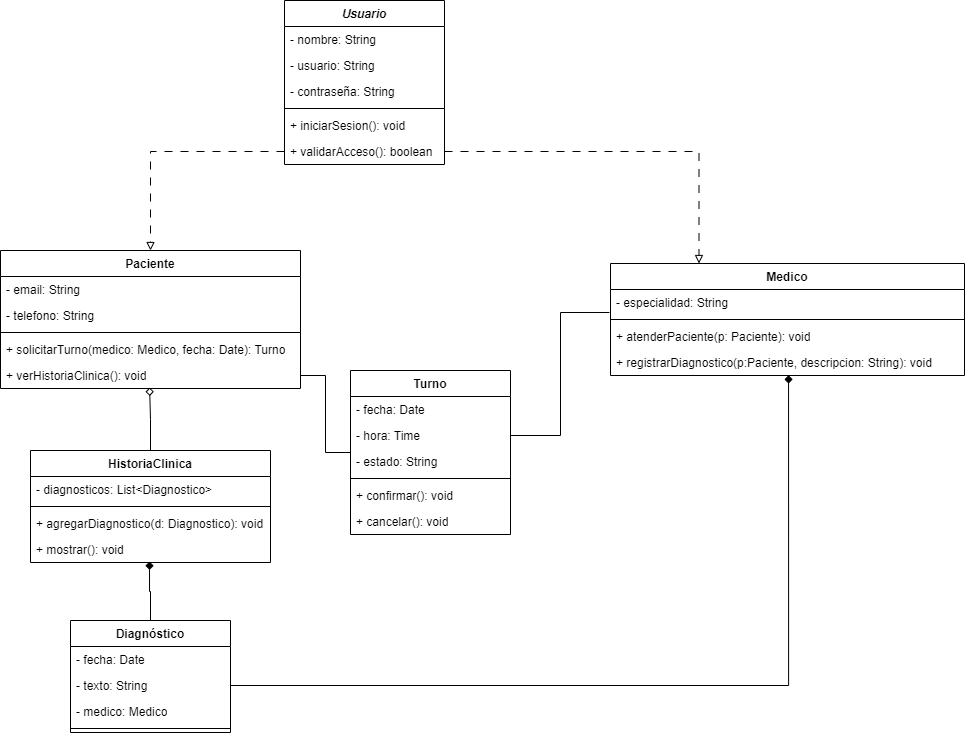

The diagram above was exported from draw.io. Its source (the exported page's mxGraphModel, read from the mxfile embedded in the PNG):
<mxGraphModel dx="864" dy="516" grid="1" gridSize="10" guides="1" tooltips="1" connect="1" arrows="1" fold="1" page="1" pageScale="1" pageWidth="827" pageHeight="1169" math="0" shadow="0">
  <root>
    <mxCell id="0" />
    <mxCell id="1" parent="0" />
    <mxCell id="TklppNriZJF8Fu3Ry9sO-1" value="&lt;i&gt;Usuario&lt;/i&gt;" style="swimlane;fontStyle=1;align=center;verticalAlign=top;childLayout=stackLayout;horizontal=1;startSize=26;horizontalStack=0;resizeParent=1;resizeParentMax=0;resizeLast=0;collapsible=1;marginBottom=0;whiteSpace=wrap;html=1;" parent="1" vertex="1">
      <mxGeometry x="334" y="90" width="160" height="164" as="geometry" />
    </mxCell>
    <mxCell id="TklppNriZJF8Fu3Ry9sO-2" value="- nombre: String" style="text;strokeColor=none;fillColor=none;align=left;verticalAlign=top;spacingLeft=4;spacingRight=4;overflow=hidden;rotatable=0;points=[[0,0.5],[1,0.5]];portConstraint=eastwest;whiteSpace=wrap;html=1;" parent="TklppNriZJF8Fu3Ry9sO-1" vertex="1">
      <mxGeometry y="26" width="160" height="26" as="geometry" />
    </mxCell>
    <mxCell id="TklppNriZJF8Fu3Ry9sO-22" value="- usuario: String" style="text;strokeColor=none;fillColor=none;align=left;verticalAlign=top;spacingLeft=4;spacingRight=4;overflow=hidden;rotatable=0;points=[[0,0.5],[1,0.5]];portConstraint=eastwest;whiteSpace=wrap;html=1;" parent="TklppNriZJF8Fu3Ry9sO-1" vertex="1">
      <mxGeometry y="52" width="160" height="26" as="geometry" />
    </mxCell>
    <mxCell id="TklppNriZJF8Fu3Ry9sO-5" value="- contraseña: String" style="text;strokeColor=none;fillColor=none;align=left;verticalAlign=top;spacingLeft=4;spacingRight=4;overflow=hidden;rotatable=0;points=[[0,0.5],[1,0.5]];portConstraint=eastwest;whiteSpace=wrap;html=1;" parent="TklppNriZJF8Fu3Ry9sO-1" vertex="1">
      <mxGeometry y="78" width="160" height="26" as="geometry" />
    </mxCell>
    <mxCell id="TklppNriZJF8Fu3Ry9sO-3" value="" style="line;strokeWidth=1;fillColor=none;align=left;verticalAlign=middle;spacingTop=-1;spacingLeft=3;spacingRight=3;rotatable=0;labelPosition=right;points=[];portConstraint=eastwest;strokeColor=inherit;" parent="TklppNriZJF8Fu3Ry9sO-1" vertex="1">
      <mxGeometry y="104" width="160" height="8" as="geometry" />
    </mxCell>
    <mxCell id="TklppNriZJF8Fu3Ry9sO-4" value="+ iniciarSesion(): void" style="text;strokeColor=none;fillColor=none;align=left;verticalAlign=top;spacingLeft=4;spacingRight=4;overflow=hidden;rotatable=0;points=[[0,0.5],[1,0.5]];portConstraint=eastwest;whiteSpace=wrap;html=1;" parent="TklppNriZJF8Fu3Ry9sO-1" vertex="1">
      <mxGeometry y="112" width="160" height="26" as="geometry" />
    </mxCell>
    <mxCell id="TklppNriZJF8Fu3Ry9sO-6" value="+ validarAcceso(): boolean" style="text;strokeColor=none;fillColor=none;align=left;verticalAlign=top;spacingLeft=4;spacingRight=4;overflow=hidden;rotatable=0;points=[[0,0.5],[1,0.5]];portConstraint=eastwest;whiteSpace=wrap;html=1;" parent="TklppNriZJF8Fu3Ry9sO-1" vertex="1">
      <mxGeometry y="138" width="160" height="26" as="geometry" />
    </mxCell>
    <mxCell id="TklppNriZJF8Fu3Ry9sO-7" value="Paciente" style="swimlane;fontStyle=1;align=center;verticalAlign=top;childLayout=stackLayout;horizontal=1;startSize=26;horizontalStack=0;resizeParent=1;resizeParentMax=0;resizeLast=0;collapsible=1;marginBottom=0;whiteSpace=wrap;html=1;" parent="1" vertex="1">
      <mxGeometry x="50" y="340" width="300" height="138" as="geometry" />
    </mxCell>
    <mxCell id="TklppNriZJF8Fu3Ry9sO-9" value="- email: String" style="text;strokeColor=none;fillColor=none;align=left;verticalAlign=top;spacingLeft=4;spacingRight=4;overflow=hidden;rotatable=0;points=[[0,0.5],[1,0.5]];portConstraint=eastwest;whiteSpace=wrap;html=1;" parent="TklppNriZJF8Fu3Ry9sO-7" vertex="1">
      <mxGeometry y="26" width="300" height="26" as="geometry" />
    </mxCell>
    <mxCell id="TklppNriZJF8Fu3Ry9sO-13" value="- telefono: String" style="text;strokeColor=none;fillColor=none;align=left;verticalAlign=top;spacingLeft=4;spacingRight=4;overflow=hidden;rotatable=0;points=[[0,0.5],[1,0.5]];portConstraint=eastwest;whiteSpace=wrap;html=1;" parent="TklppNriZJF8Fu3Ry9sO-7" vertex="1">
      <mxGeometry y="52" width="300" height="26" as="geometry" />
    </mxCell>
    <mxCell id="TklppNriZJF8Fu3Ry9sO-10" value="" style="line;strokeWidth=1;fillColor=none;align=left;verticalAlign=middle;spacingTop=-1;spacingLeft=3;spacingRight=3;rotatable=0;labelPosition=right;points=[];portConstraint=eastwest;strokeColor=inherit;" parent="TklppNriZJF8Fu3Ry9sO-7" vertex="1">
      <mxGeometry y="78" width="300" height="8" as="geometry" />
    </mxCell>
    <mxCell id="TklppNriZJF8Fu3Ry9sO-11" value="+ solicitarTurno(medico: Medico, fecha: Date): Turno" style="text;strokeColor=none;fillColor=none;align=left;verticalAlign=top;spacingLeft=4;spacingRight=4;overflow=hidden;rotatable=0;points=[[0,0.5],[1,0.5]];portConstraint=eastwest;whiteSpace=wrap;html=1;" parent="TklppNriZJF8Fu3Ry9sO-7" vertex="1">
      <mxGeometry y="86" width="300" height="26" as="geometry" />
    </mxCell>
    <mxCell id="TklppNriZJF8Fu3Ry9sO-12" value="+ verHistoriaClinica(): void" style="text;strokeColor=none;fillColor=none;align=left;verticalAlign=top;spacingLeft=4;spacingRight=4;overflow=hidden;rotatable=0;points=[[0,0.5],[1,0.5]];portConstraint=eastwest;whiteSpace=wrap;html=1;" parent="TklppNriZJF8Fu3Ry9sO-7" vertex="1">
      <mxGeometry y="112" width="300" height="26" as="geometry" />
    </mxCell>
    <mxCell id="TklppNriZJF8Fu3Ry9sO-14" value="Medico" style="swimlane;fontStyle=1;align=center;verticalAlign=top;childLayout=stackLayout;horizontal=1;startSize=26;horizontalStack=0;resizeParent=1;resizeParentMax=0;resizeLast=0;collapsible=1;marginBottom=0;whiteSpace=wrap;html=1;" parent="1" vertex="1">
      <mxGeometry x="660" y="353" width="354" height="112" as="geometry" />
    </mxCell>
    <mxCell id="TklppNriZJF8Fu3Ry9sO-16" value="- especialidad: String" style="text;strokeColor=none;fillColor=none;align=left;verticalAlign=top;spacingLeft=4;spacingRight=4;overflow=hidden;rotatable=0;points=[[0,0.5],[1,0.5]];portConstraint=eastwest;whiteSpace=wrap;html=1;" parent="TklppNriZJF8Fu3Ry9sO-14" vertex="1">
      <mxGeometry y="26" width="354" height="26" as="geometry" />
    </mxCell>
    <mxCell id="TklppNriZJF8Fu3Ry9sO-18" value="" style="line;strokeWidth=1;fillColor=none;align=left;verticalAlign=middle;spacingTop=-1;spacingLeft=3;spacingRight=3;rotatable=0;labelPosition=right;points=[];portConstraint=eastwest;strokeColor=inherit;" parent="TklppNriZJF8Fu3Ry9sO-14" vertex="1">
      <mxGeometry y="52" width="354" height="8" as="geometry" />
    </mxCell>
    <mxCell id="TklppNriZJF8Fu3Ry9sO-19" value="+ atenderPaciente(p: Paciente): void" style="text;strokeColor=none;fillColor=none;align=left;verticalAlign=top;spacingLeft=4;spacingRight=4;overflow=hidden;rotatable=0;points=[[0,0.5],[1,0.5]];portConstraint=eastwest;whiteSpace=wrap;html=1;" parent="TklppNriZJF8Fu3Ry9sO-14" vertex="1">
      <mxGeometry y="60" width="354" height="26" as="geometry" />
    </mxCell>
    <mxCell id="TklppNriZJF8Fu3Ry9sO-20" value="+ registrarDiagnostico(p:Paciente, descripcion: String): void" style="text;strokeColor=none;fillColor=none;align=left;verticalAlign=top;spacingLeft=4;spacingRight=4;overflow=hidden;rotatable=0;points=[[0,0.5],[1,0.5]];portConstraint=eastwest;whiteSpace=wrap;html=1;" parent="TklppNriZJF8Fu3Ry9sO-14" vertex="1">
      <mxGeometry y="86" width="354" height="26" as="geometry" />
    </mxCell>
    <mxCell id="TklppNriZJF8Fu3Ry9sO-23" value="Turno" style="swimlane;fontStyle=1;align=center;verticalAlign=top;childLayout=stackLayout;horizontal=1;startSize=26;horizontalStack=0;resizeParent=1;resizeParentMax=0;resizeLast=0;collapsible=1;marginBottom=0;whiteSpace=wrap;html=1;" parent="1" vertex="1">
      <mxGeometry x="400" y="460" width="160" height="164" as="geometry" />
    </mxCell>
    <mxCell id="TklppNriZJF8Fu3Ry9sO-24" value="- fecha: Date" style="text;strokeColor=none;fillColor=none;align=left;verticalAlign=top;spacingLeft=4;spacingRight=4;overflow=hidden;rotatable=0;points=[[0,0.5],[1,0.5]];portConstraint=eastwest;whiteSpace=wrap;html=1;" parent="TklppNriZJF8Fu3Ry9sO-23" vertex="1">
      <mxGeometry y="26" width="160" height="26" as="geometry" />
    </mxCell>
    <mxCell id="TklppNriZJF8Fu3Ry9sO-28" value="- hora: Time" style="text;strokeColor=none;fillColor=none;align=left;verticalAlign=top;spacingLeft=4;spacingRight=4;overflow=hidden;rotatable=0;points=[[0,0.5],[1,0.5]];portConstraint=eastwest;whiteSpace=wrap;html=1;" parent="TklppNriZJF8Fu3Ry9sO-23" vertex="1">
      <mxGeometry y="52" width="160" height="26" as="geometry" />
    </mxCell>
    <mxCell id="TklppNriZJF8Fu3Ry9sO-29" value="- estado: String" style="text;strokeColor=none;fillColor=none;align=left;verticalAlign=top;spacingLeft=4;spacingRight=4;overflow=hidden;rotatable=0;points=[[0,0.5],[1,0.5]];portConstraint=eastwest;whiteSpace=wrap;html=1;" parent="TklppNriZJF8Fu3Ry9sO-23" vertex="1">
      <mxGeometry y="78" width="160" height="26" as="geometry" />
    </mxCell>
    <mxCell id="TklppNriZJF8Fu3Ry9sO-25" value="" style="line;strokeWidth=1;fillColor=none;align=left;verticalAlign=middle;spacingTop=-1;spacingLeft=3;spacingRight=3;rotatable=0;labelPosition=right;points=[];portConstraint=eastwest;strokeColor=inherit;" parent="TklppNriZJF8Fu3Ry9sO-23" vertex="1">
      <mxGeometry y="104" width="160" height="8" as="geometry" />
    </mxCell>
    <mxCell id="TklppNriZJF8Fu3Ry9sO-26" value="+ confirmar(): void" style="text;strokeColor=none;fillColor=none;align=left;verticalAlign=top;spacingLeft=4;spacingRight=4;overflow=hidden;rotatable=0;points=[[0,0.5],[1,0.5]];portConstraint=eastwest;whiteSpace=wrap;html=1;" parent="TklppNriZJF8Fu3Ry9sO-23" vertex="1">
      <mxGeometry y="112" width="160" height="26" as="geometry" />
    </mxCell>
    <mxCell id="TklppNriZJF8Fu3Ry9sO-27" value="+ cancelar(): void" style="text;strokeColor=none;fillColor=none;align=left;verticalAlign=top;spacingLeft=4;spacingRight=4;overflow=hidden;rotatable=0;points=[[0,0.5],[1,0.5]];portConstraint=eastwest;whiteSpace=wrap;html=1;" parent="TklppNriZJF8Fu3Ry9sO-23" vertex="1">
      <mxGeometry y="138" width="160" height="26" as="geometry" />
    </mxCell>
    <mxCell id="TklppNriZJF8Fu3Ry9sO-30" value="HistoriaClinica" style="swimlane;fontStyle=1;align=center;verticalAlign=top;childLayout=stackLayout;horizontal=1;startSize=26;horizontalStack=0;resizeParent=1;resizeParentMax=0;resizeLast=0;collapsible=1;marginBottom=0;whiteSpace=wrap;html=1;" parent="1" vertex="1">
      <mxGeometry x="80" y="540" width="240" height="112" as="geometry" />
    </mxCell>
    <mxCell id="TklppNriZJF8Fu3Ry9sO-33" value="- diagnosticos: List&amp;lt;Diagnostico&amp;gt;" style="text;strokeColor=none;fillColor=none;align=left;verticalAlign=top;spacingLeft=4;spacingRight=4;overflow=hidden;rotatable=0;points=[[0,0.5],[1,0.5]];portConstraint=eastwest;whiteSpace=wrap;html=1;" parent="TklppNriZJF8Fu3Ry9sO-30" vertex="1">
      <mxGeometry y="26" width="240" height="26" as="geometry" />
    </mxCell>
    <mxCell id="TklppNriZJF8Fu3Ry9sO-34" value="" style="line;strokeWidth=1;fillColor=none;align=left;verticalAlign=middle;spacingTop=-1;spacingLeft=3;spacingRight=3;rotatable=0;labelPosition=right;points=[];portConstraint=eastwest;strokeColor=inherit;" parent="TklppNriZJF8Fu3Ry9sO-30" vertex="1">
      <mxGeometry y="52" width="240" height="8" as="geometry" />
    </mxCell>
    <mxCell id="TklppNriZJF8Fu3Ry9sO-35" value="+ agregarDiagnostico(d: Diagnostico): void" style="text;strokeColor=none;fillColor=none;align=left;verticalAlign=top;spacingLeft=4;spacingRight=4;overflow=hidden;rotatable=0;points=[[0,0.5],[1,0.5]];portConstraint=eastwest;whiteSpace=wrap;html=1;" parent="TklppNriZJF8Fu3Ry9sO-30" vertex="1">
      <mxGeometry y="60" width="240" height="26" as="geometry" />
    </mxCell>
    <mxCell id="TklppNriZJF8Fu3Ry9sO-36" value="+ mostrar(): void" style="text;strokeColor=none;fillColor=none;align=left;verticalAlign=top;spacingLeft=4;spacingRight=4;overflow=hidden;rotatable=0;points=[[0,0.5],[1,0.5]];portConstraint=eastwest;whiteSpace=wrap;html=1;" parent="TklppNriZJF8Fu3Ry9sO-30" vertex="1">
      <mxGeometry y="86" width="240" height="26" as="geometry" />
    </mxCell>
    <mxCell id="TklppNriZJF8Fu3Ry9sO-37" value="Diagnóstico" style="swimlane;fontStyle=1;align=center;verticalAlign=top;childLayout=stackLayout;horizontal=1;startSize=26;horizontalStack=0;resizeParent=1;resizeParentMax=0;resizeLast=0;collapsible=1;marginBottom=0;whiteSpace=wrap;html=1;" parent="1" vertex="1">
      <mxGeometry x="120" y="710" width="160" height="112" as="geometry" />
    </mxCell>
    <mxCell id="TklppNriZJF8Fu3Ry9sO-38" value="- fecha: Date" style="text;strokeColor=none;fillColor=none;align=left;verticalAlign=top;spacingLeft=4;spacingRight=4;overflow=hidden;rotatable=0;points=[[0,0.5],[1,0.5]];portConstraint=eastwest;whiteSpace=wrap;html=1;" parent="TklppNriZJF8Fu3Ry9sO-37" vertex="1">
      <mxGeometry y="26" width="160" height="26" as="geometry" />
    </mxCell>
    <mxCell id="TklppNriZJF8Fu3Ry9sO-39" value="- texto: String" style="text;strokeColor=none;fillColor=none;align=left;verticalAlign=top;spacingLeft=4;spacingRight=4;overflow=hidden;rotatable=0;points=[[0,0.5],[1,0.5]];portConstraint=eastwest;whiteSpace=wrap;html=1;" parent="TklppNriZJF8Fu3Ry9sO-37" vertex="1">
      <mxGeometry y="52" width="160" height="26" as="geometry" />
    </mxCell>
    <mxCell id="TklppNriZJF8Fu3Ry9sO-40" value="- medico: Medico" style="text;strokeColor=none;fillColor=none;align=left;verticalAlign=top;spacingLeft=4;spacingRight=4;overflow=hidden;rotatable=0;points=[[0,0.5],[1,0.5]];portConstraint=eastwest;whiteSpace=wrap;html=1;" parent="TklppNriZJF8Fu3Ry9sO-37" vertex="1">
      <mxGeometry y="78" width="160" height="26" as="geometry" />
    </mxCell>
    <mxCell id="TklppNriZJF8Fu3Ry9sO-41" value="" style="line;strokeWidth=1;fillColor=none;align=left;verticalAlign=middle;spacingTop=-1;spacingLeft=3;spacingRight=3;rotatable=0;labelPosition=right;points=[];portConstraint=eastwest;strokeColor=inherit;" parent="TklppNriZJF8Fu3Ry9sO-37" vertex="1">
      <mxGeometry y="104" width="160" height="8" as="geometry" />
    </mxCell>
    <mxCell id="TklppNriZJF8Fu3Ry9sO-44" style="edgeStyle=orthogonalEdgeStyle;rounded=0;orthogonalLoop=1;jettySize=auto;html=1;exitX=0.5;exitY=0;exitDx=0;exitDy=0;entryX=0.497;entryY=0.962;entryDx=0;entryDy=0;entryPerimeter=0;endArrow=diamond;endFill=0;" parent="1" source="TklppNriZJF8Fu3Ry9sO-30" target="TklppNriZJF8Fu3Ry9sO-12" edge="1">
      <mxGeometry relative="1" as="geometry" />
    </mxCell>
    <mxCell id="TklppNriZJF8Fu3Ry9sO-49" style="edgeStyle=orthogonalEdgeStyle;rounded=0;orthogonalLoop=1;jettySize=auto;html=1;exitX=0.5;exitY=0;exitDx=0;exitDy=0;entryX=0.496;entryY=0.962;entryDx=0;entryDy=0;entryPerimeter=0;endArrow=diamond;endFill=1;" parent="1" source="TklppNriZJF8Fu3Ry9sO-37" target="TklppNriZJF8Fu3Ry9sO-36" edge="1">
      <mxGeometry relative="1" as="geometry" />
    </mxCell>
    <mxCell id="TklppNriZJF8Fu3Ry9sO-51" style="edgeStyle=orthogonalEdgeStyle;rounded=0;orthogonalLoop=1;jettySize=auto;html=1;exitX=1;exitY=0.5;exitDx=0;exitDy=0;entryX=0;entryY=0.5;entryDx=0;entryDy=0;endArrow=none;endFill=0;" parent="1" source="TklppNriZJF8Fu3Ry9sO-12" target="TklppNriZJF8Fu3Ry9sO-23" edge="1">
      <mxGeometry relative="1" as="geometry" />
    </mxCell>
    <mxCell id="TklppNriZJF8Fu3Ry9sO-52" style="edgeStyle=orthogonalEdgeStyle;rounded=0;orthogonalLoop=1;jettySize=auto;html=1;exitX=1;exitY=0.5;exitDx=0;exitDy=0;entryX=-0.003;entryY=0.885;entryDx=0;entryDy=0;entryPerimeter=0;endArrow=none;endFill=0;" parent="1" source="TklppNriZJF8Fu3Ry9sO-28" target="TklppNriZJF8Fu3Ry9sO-16" edge="1">
      <mxGeometry relative="1" as="geometry" />
    </mxCell>
    <mxCell id="TklppNriZJF8Fu3Ry9sO-53" style="edgeStyle=orthogonalEdgeStyle;rounded=0;orthogonalLoop=1;jettySize=auto;html=1;exitX=0;exitY=0.5;exitDx=0;exitDy=0;entryX=0.5;entryY=0;entryDx=0;entryDy=0;endArrow=block;endFill=0;dashed=1;dashPattern=8 8;" parent="1" source="TklppNriZJF8Fu3Ry9sO-6" target="TklppNriZJF8Fu3Ry9sO-7" edge="1">
      <mxGeometry relative="1" as="geometry" />
    </mxCell>
    <mxCell id="TklppNriZJF8Fu3Ry9sO-54" style="edgeStyle=orthogonalEdgeStyle;rounded=0;orthogonalLoop=1;jettySize=auto;html=1;exitX=1;exitY=0.5;exitDx=0;exitDy=0;entryX=0.25;entryY=0;entryDx=0;entryDy=0;endArrow=block;endFill=0;dashed=1;dashPattern=8 8;" parent="1" source="TklppNriZJF8Fu3Ry9sO-6" target="TklppNriZJF8Fu3Ry9sO-14" edge="1">
      <mxGeometry relative="1" as="geometry" />
    </mxCell>
    <mxCell id="o-ZuheQyr1tQb-B0MQXm-1" style="edgeStyle=orthogonalEdgeStyle;rounded=0;orthogonalLoop=1;jettySize=auto;html=1;exitX=1;exitY=0.5;exitDx=0;exitDy=0;endArrow=diamond;endFill=1;entryX=0.503;entryY=0.988;entryDx=0;entryDy=0;entryPerimeter=0;" parent="1" source="TklppNriZJF8Fu3Ry9sO-39" target="TklppNriZJF8Fu3Ry9sO-20" edge="1">
      <mxGeometry relative="1" as="geometry">
        <mxPoint x="847" y="549" as="sourcePoint" />
        <mxPoint x="838" y="470" as="targetPoint" />
        <Array as="points">
          <mxPoint x="838" y="775" />
        </Array>
      </mxGeometry>
    </mxCell>
  </root>
</mxGraphModel>